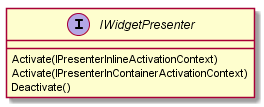

The diagram above was rendered by PlantUML. Its source (embedded in the PNG):
@startuml architecture-presenter

interface IWidgetPresenter {
    Activate(IPresenterInlineActivationContext)
    Activate(IPresenterInContainerActivationContext)
    Deactivate()
}

@enduml